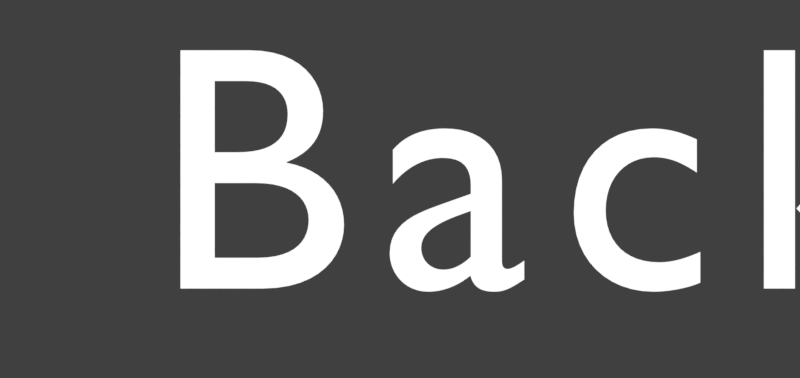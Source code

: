 # Source: rendernormal.menu-back_tc_en.blend  (saved by Blender 2.79.1; exported with 4.5.12 LTS)
import bpy
from mathutils import Matrix  # noqa: F401  (used for matrix-valued properties, if any)

bpy.ops.wm.read_factory_settings(use_empty=True)
scene = bpy.context.scene
scene.name = 'menu-back'

# ---- collections
col_collection_1 = bpy.data.collections.new('Collection 1'); scene.collection.children.link(col_collection_1)
col_collection_2 = bpy.data.collections.new('Collection 2'); scene.collection.children.link(col_collection_2)

# ---- materials (node trees are filled in below, after node groups)
mat_sliderborderpurple_ish_ani1 = bpy.data.materials.new('sliderborderpurple-ish-ani1')
mat_sliderborderpurple_ish_ani1.alpha_threshold = 0.0
mat_sliderborderpurple_ish_ani1.roughness = 0.5
mat_sliderborderpurple_ish_ani2 = bpy.data.materials.new('sliderborderpurple-ish-ani2')
mat_sliderborderpurple_ish_ani2.alpha_threshold = 0.0
mat_sliderborderpurple_ish_ani2.roughness = 0.5
mat_sliderborderpurple_ish_ani3 = bpy.data.materials.new('sliderborderpurple-ish-ani3')
mat_sliderborderpurple_ish_ani3.alpha_threshold = 0.0
mat_sliderborderpurple_ish_ani3.roughness = 0.5
mat_white = bpy.data.materials.new('white')
mat_white.alpha_threshold = 0.0
mat_white.roughness = 0.5

# ---- material node trees
mat_sliderborderpurple_ish_ani1.use_nodes = True; mat_sliderborderpurple_ish_ani1.node_tree.nodes.clear()
_N = mat_sliderborderpurple_ish_ani1.node_tree.nodes; _L = mat_sliderborderpurple_ish_ani1.node_tree.links
n0 = _N.new('ShaderNodeRGB'); n0.name = 'RGB'; n0.location = (-206, 358)
n0.outputs[0].default_value = (0.552, 0.2582, 1.0, 1.0)
n1 = _N.new('ShaderNodeRGB'); n1.name = 'RGB.001'; n1.location = (-211, 154)
n1.outputs[0].default_value = (1.0, 1.0, 1.0, 1.0)
n2 = _N.new('ShaderNodeOutputMaterial'); n2.name = 'Material Output'; n2.location = (340, 288)
n3 = _N.new('ShaderNodeEmission'); n3.name = 'Emission'; n3.location = (163, 297)
n4 = _N.new('ShaderNodeMix'); n4.name = 'Mix'; n4.location = (-26, 297)
n4.data_type = 'RGBA'
n4.inputs[0].default_value = 1.0
_L.new(n3.outputs[0], n2.inputs[0])
_L.new(n0.outputs[0], n4.inputs[6])
_L.new(n1.outputs[0], n4.inputs[7])
_L.new(n4.outputs[2], n3.inputs[0])
n2.is_active_output = True
mat_sliderborderpurple_ish_ani2.use_nodes = True; mat_sliderborderpurple_ish_ani2.node_tree.nodes.clear()
_N = mat_sliderborderpurple_ish_ani2.node_tree.nodes; _L = mat_sliderborderpurple_ish_ani2.node_tree.links
n0 = _N.new('ShaderNodeRGB'); n0.name = 'RGB'; n0.location = (-206, 358)
n0.outputs[0].default_value = (0.552, 0.2582, 1.0, 1.0)
n1 = _N.new('ShaderNodeRGB'); n1.name = 'RGB.001'; n1.location = (-211, 154)
n1.outputs[0].default_value = (1.0, 1.0, 1.0, 1.0)
n2 = _N.new('ShaderNodeOutputMaterial'); n2.name = 'Material Output'; n2.location = (340, 288)
n3 = _N.new('ShaderNodeEmission'); n3.name = 'Emission'; n3.location = (163, 297)
n4 = _N.new('ShaderNodeMix'); n4.name = 'Mix'; n4.location = (-26, 297)
n4.data_type = 'RGBA'
n4.inputs[0].default_value = 0.616
_L.new(n3.outputs[0], n2.inputs[0])
_L.new(n0.outputs[0], n4.inputs[6])
_L.new(n1.outputs[0], n4.inputs[7])
_L.new(n4.outputs[2], n3.inputs[0])
n2.is_active_output = True
mat_sliderborderpurple_ish_ani3.use_nodes = True; mat_sliderborderpurple_ish_ani3.node_tree.nodes.clear()
_N = mat_sliderborderpurple_ish_ani3.node_tree.nodes; _L = mat_sliderborderpurple_ish_ani3.node_tree.links
n0 = _N.new('ShaderNodeRGB'); n0.name = 'RGB'; n0.location = (-206, 358)
n0.outputs[0].default_value = (0.552, 0.2582, 1.0, 1.0)
n1 = _N.new('ShaderNodeRGB'); n1.name = 'RGB.001'; n1.location = (-211, 154)
n1.outputs[0].default_value = (1.0, 1.0, 1.0, 1.0)
n2 = _N.new('ShaderNodeOutputMaterial'); n2.name = 'Material Output'; n2.location = (340, 288)
n3 = _N.new('ShaderNodeEmission'); n3.name = 'Emission'; n3.location = (163, 297)
n4 = _N.new('ShaderNodeMix'); n4.name = 'Mix'; n4.location = (-26, 297)
n4.data_type = 'RGBA'
n4.inputs[0].default_value = 0.3393
_L.new(n3.outputs[0], n2.inputs[0])
_L.new(n0.outputs[0], n4.inputs[6])
_L.new(n1.outputs[0], n4.inputs[7])
_L.new(n4.outputs[2], n3.inputs[0])
n2.is_active_output = True
mat_white.use_nodes = True; mat_white.node_tree.nodes.clear()
_N = mat_white.node_tree.nodes; _L = mat_white.node_tree.links
n0 = _N.new('ShaderNodeOutputMaterial'); n0.name = 'Material Output'; n0.location = (300, 300)
n1 = _N.new('ShaderNodeMixShader'); n1.name = 'Mix Shader'; n1.location = (10, 300)
n1.inputs[0].default_value = 0.0
n2 = _N.new('ShaderNodeEmission'); n2.name = 'Emission'; n2.location = (-180, 200)
n2.inputs[0].default_value = (0.8, 0.8, 0.8, 1.0)
n3 = _N.new('ShaderNodeBsdfTransparent'); n3.name = 'Transparent BSDF'; n3.location = (-180, 100)
_L.new(n1.outputs[0], n0.inputs[0])
_L.new(n2.outputs[0], n1.inputs[1])
_L.new(n3.outputs[0], n1.inputs[2])
n0.is_active_output = True

# ---- world
world_world_010 = bpy.data.worlds.new('World.010'); scene.world = world_world_010
world_world_010.color = (0.05088, 0.05088, 0.05088)
world_world_010.use_sun_shadow = False
world_world_010.sun_shadow_jitter_overblur = 0.0
world_world_010.cycles.sampling_method = 'MANUAL'

# ---- cameras
cam_camera_041 = bpy.data.cameras.new('Camera.041')
cam_camera_041.type = 'ORTHO'
cam_camera_041.clip_end = 100.0
cam_camera_041.lens = 35.0
cam_camera_041.sensor_width = 32.0
cam_camera_041.sensor_height = 18.0
cam_camera_041.ortho_scale = 1.3
cam_camera_041.dof.focus_distance = 0.0

# ---- meshes
me_plane = bpy.data.meshes.new('Plane')
me_plane.from_pydata([(-0.2083, -0.6534, 0.0), (-0.01096, -0.6534, 0.0), (-0.2083, 0.6534, 0.0), (-0.01096, 0.6534, 0.0), (-0.8163, 0.0, 0.0), (-0.619, 0.0, 0.0)], [], [(4, 5, 3, 2), (0, 1, 5, 4)])
me_plane.materials.append(mat_white)
me_plane.use_remesh_preserve_volume = False
me_plane.use_remesh_preserve_attributes = False
me_plane.use_mirror_vertex_groups = False
me_plane.update()

# ---- curves / text
txt_text_001 = bpy.data.curves.new('Text.001', 'FONT')
txt_text_001.dimensions = '2D'
txt_text_001.body = 'Back'
txt_text_001.materials.append(mat_sliderborderpurple_ish_ani1)
txt_text_001.materials.append(mat_sliderborderpurple_ish_ani2)
txt_text_001.materials.append(mat_sliderborderpurple_ish_ani3)
txt_text_001.use_path_clamp = True
txt_text_001.bevel_resolution = 0
txt_text_001.align_y = 'CENTER'
txt_text_001.space_line = 0.58
txt_text_001.space_character = 1.17

# ---- objects
ob_text_001 = bpy.data.objects.new('Text.001', txt_text_001)
ob_cam_hitcircle_010 = bpy.data.objects.new('cam-hitcircle.010', cam_camera_041)
ob_arrow = bpy.data.objects.new('arrow', me_plane)

# ---- transforms, parenting, visibility, modifiers, constraints
ob_text_001.location = (-0.3993, 0.008572, 0.0)
ob_text_001.scale = (0.5677, 0.5677, 0.5677)
ob_text_001.lineart.crease_threshold = 0.0
ob_cam_hitcircle_010.location = (0.0, 0.0, 5.0)
ob_cam_hitcircle_010.lock_rotations_4d = False
ob_cam_hitcircle_010.empty_display_type = 'ARROWS'
ob_cam_hitcircle_010.color = (0.0, 0.0, 0.0, 0.0)
ob_cam_hitcircle_010.display_type = 'WIRE'
ob_cam_hitcircle_010.lineart.crease_threshold = 0.0
ob_arrow.location = (-0.4675, -0.0005407, 0.0)
ob_arrow.scale = (0.1118, 0.1118, 0.1118)
ob_arrow.lineart.crease_threshold = 0.0

# ---- collection membership
col_collection_1.objects.link(ob_text_001)
col_collection_1.objects.link(ob_cam_hitcircle_010)
col_collection_2.objects.link(ob_arrow)
def _layer_coll(name, lc=None):
    lc = lc or bpy.context.view_layer.layer_collection
    for c in lc.children:
        if c.name == name: return c
        r = _layer_coll(name, c)
        if r: return r
_layer_coll('Collection 2').indirect_only = True

# ---- scene / render settings (as saved in the file)
scene.camera = ob_cam_hitcircle_010
scene.frame_start = 0; scene.frame_end = 30; scene.frame_set(25)
scene.render.engine = 'CYCLES'
scene.render.image_settings.compression = 70
scene.render.resolution_x = 360
scene.render.resolution_y = 170
scene.render.fps = 30
scene.render.dither_intensity = 0.0
scene.render.film_transparent = True
scene.cycles.use_denoising = False
scene.cycles.samples = 32
scene.cycles.sampling_pattern = 'TABULATED_SOBOL'
scene.cycles.light_sampling_threshold = 0.0
scene.cycles.use_adaptive_sampling = False
scene.cycles.use_light_tree = False
scene.cycles.blur_glossy = 0.0
scene.cycles.max_bounces = 6
scene.cycles.diffuse_bounces = 6
scene.cycles.glossy_bounces = 6
scene.cycles.transmission_bounces = 6
scene.cycles.volume_bounces = 6
scene.cycles.transparent_max_bounces = 6
scene.cycles.sample_clamp_indirect = 0.0
scene.view_settings.view_transform = 'Standard'
bpy.context.view_layer.update()
